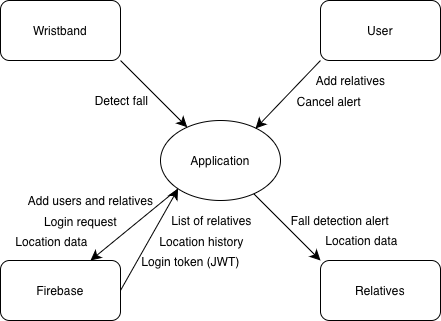

The diagram above was exported from draw.io. Its source (the exported page's mxGraphModel, read from the mxfile embedded in the PNG):
<mxGraphModel dx="946" dy="704" grid="1" gridSize="10" guides="1" tooltips="1" connect="1" arrows="1" fold="1" page="1" pageScale="1" pageWidth="827" pageHeight="1169" math="0" shadow="0">
  <root>
    <mxCell id="0" />
    <mxCell id="1" parent="0" />
    <mxCell id="u0h_ulPBUCD5MBPZcACu-14" edge="1" parent="1" source="u0h_ulPBUCD5MBPZcACu-1" style="edgeStyle=none;curved=1;rounded=0;orthogonalLoop=1;jettySize=auto;html=1;exitX=0;exitY=1;exitDx=0;exitDy=0;entryX=0.75;entryY=0;entryDx=0;entryDy=0;fontSize=12;startSize=8;endSize=8;" target="u0h_ulPBUCD5MBPZcACu-4" value="Add users and relatives">
      <mxGeometry relative="1" x="0.3283" y="-46" as="geometry">
        <mxPoint as="offset" />
      </mxGeometry>
    </mxCell>
    <mxCell id="u0h_ulPBUCD5MBPZcACu-16" connectable="0" parent="u0h_ulPBUCD5MBPZcACu-14" style="edgeLabel;html=1;align=center;verticalAlign=middle;resizable=0;points=[];fontSize=12;" value="Login request" vertex="1">
      <mxGeometry relative="1" x="0.2305" y="2" as="geometry">
        <mxPoint x="-45" y="-14" as="offset" />
      </mxGeometry>
    </mxCell>
    <mxCell id="u0h_ulPBUCD5MBPZcACu-17" connectable="0" parent="u0h_ulPBUCD5MBPZcACu-14" style="edgeLabel;html=1;align=center;verticalAlign=middle;resizable=0;points=[];fontSize=12;" value="Location data" vertex="1">
      <mxGeometry relative="1" x="0.136" y="-1" as="geometry">
        <mxPoint x="-77" y="12" as="offset" />
      </mxGeometry>
    </mxCell>
    <mxCell id="u0h_ulPBUCD5MBPZcACu-1" parent="1" style="ellipse;whiteSpace=wrap;html=1;" value="Application" vertex="1">
      <mxGeometry height="80" width="120" x="320" y="240" as="geometry" />
    </mxCell>
    <mxCell id="u0h_ulPBUCD5MBPZcACu-2" parent="1" style="rounded=1;whiteSpace=wrap;html=1;" value="User" vertex="1">
      <mxGeometry height="60" width="120" x="480" y="120" as="geometry" />
    </mxCell>
    <mxCell id="u0h_ulPBUCD5MBPZcACu-11" edge="1" parent="1" source="u0h_ulPBUCD5MBPZcACu-3" style="edgeStyle=none;curved=1;rounded=0;orthogonalLoop=1;jettySize=auto;html=1;exitX=0;exitY=0;exitDx=0;exitDy=0;fontSize=12;startSize=8;endSize=8;startArrow=classic;startFill=1;endArrow=none;endFill=0;" target="u0h_ulPBUCD5MBPZcACu-1">
      <mxGeometry relative="1" as="geometry" />
    </mxCell>
    <mxCell id="u0h_ulPBUCD5MBPZcACu-12" connectable="0" parent="u0h_ulPBUCD5MBPZcACu-11" style="edgeLabel;html=1;align=center;verticalAlign=middle;resizable=0;points=[];fontSize=12;" value="Fall detection alert&amp;nbsp;" vertex="1">
      <mxGeometry relative="1" x="-0.3405" y="1" as="geometry">
        <mxPoint x="43" y="-19" as="offset" />
      </mxGeometry>
    </mxCell>
    <mxCell id="u0h_ulPBUCD5MBPZcACu-13" connectable="0" parent="u0h_ulPBUCD5MBPZcACu-11" style="edgeLabel;html=1;align=center;verticalAlign=middle;resizable=0;points=[];fontSize=12;" value="Location data" vertex="1">
      <mxGeometry relative="1" x="-0.4904" y="-3" as="geometry">
        <mxPoint x="55" y="-1" as="offset" />
      </mxGeometry>
    </mxCell>
    <mxCell id="u0h_ulPBUCD5MBPZcACu-3" parent="1" style="rounded=1;whiteSpace=wrap;html=1;" value="Relatives" vertex="1">
      <mxGeometry height="60" width="120" x="480" y="380" as="geometry" />
    </mxCell>
    <mxCell id="u0h_ulPBUCD5MBPZcACu-15" edge="1" parent="1" source="u0h_ulPBUCD5MBPZcACu-4" style="edgeStyle=none;curved=1;rounded=0;orthogonalLoop=1;jettySize=auto;html=1;exitX=1;exitY=0.5;exitDx=0;exitDy=0;entryX=0;entryY=1;entryDx=0;entryDy=0;fontSize=12;startSize=8;endSize=8;" target="u0h_ulPBUCD5MBPZcACu-1">
      <mxGeometry relative="1" as="geometry" />
    </mxCell>
    <mxCell id="u0h_ulPBUCD5MBPZcACu-18" connectable="0" parent="u0h_ulPBUCD5MBPZcACu-15" style="edgeLabel;html=1;align=center;verticalAlign=middle;resizable=0;points=[];fontSize=12;" value="List of relatives" vertex="1">
      <mxGeometry relative="1" x="-0.0304" y="-5" as="geometry">
        <mxPoint x="58" y="-23" as="offset" />
      </mxGeometry>
    </mxCell>
    <mxCell id="u0h_ulPBUCD5MBPZcACu-19" connectable="0" parent="u0h_ulPBUCD5MBPZcACu-15" style="edgeLabel;html=1;align=center;verticalAlign=middle;resizable=0;points=[];fontSize=12;" value="Location history" vertex="1">
      <mxGeometry relative="1" x="-0.1385" y="-4" as="geometry">
        <mxPoint x="52" y="-8" as="offset" />
      </mxGeometry>
    </mxCell>
    <mxCell id="u0h_ulPBUCD5MBPZcACu-20" connectable="0" parent="u0h_ulPBUCD5MBPZcACu-15" style="edgeLabel;html=1;align=center;verticalAlign=middle;resizable=0;points=[];fontSize=12;" value="Login token (JWT)" vertex="1">
      <mxGeometry relative="1" x="-0.5628" as="geometry">
        <mxPoint x="57" y="-7" as="offset" />
      </mxGeometry>
    </mxCell>
    <mxCell id="u0h_ulPBUCD5MBPZcACu-4" parent="1" style="rounded=1;whiteSpace=wrap;html=1;" value="Firebase" vertex="1">
      <mxGeometry height="60" width="120" x="160" y="380" as="geometry" />
    </mxCell>
    <mxCell id="u0h_ulPBUCD5MBPZcACu-6" edge="1" parent="1" source="u0h_ulPBUCD5MBPZcACu-5" style="edgeStyle=none;curved=1;rounded=0;orthogonalLoop=1;jettySize=auto;html=1;exitX=1;exitY=1;exitDx=0;exitDy=0;fontSize=12;startSize=8;endSize=8;" target="u0h_ulPBUCD5MBPZcACu-1">
      <mxGeometry relative="1" as="geometry" />
    </mxCell>
    <mxCell id="u0h_ulPBUCD5MBPZcACu-7" connectable="0" parent="u0h_ulPBUCD5MBPZcACu-6" style="edgeLabel;html=1;align=center;verticalAlign=middle;resizable=0;points=[];fontSize=12;" value="Detect fall" vertex="1">
      <mxGeometry relative="1" x="0.334" y="1" as="geometry">
        <mxPoint x="-45" y="-4" as="offset" />
      </mxGeometry>
    </mxCell>
    <mxCell id="u0h_ulPBUCD5MBPZcACu-5" parent="1" style="rounded=1;whiteSpace=wrap;html=1;" value="Wristband" vertex="1">
      <mxGeometry height="60" width="120" x="160" y="120" as="geometry" />
    </mxCell>
    <mxCell id="u0h_ulPBUCD5MBPZcACu-8" edge="1" parent="1" source="u0h_ulPBUCD5MBPZcACu-2" style="edgeStyle=none;curved=1;rounded=0;orthogonalLoop=1;jettySize=auto;html=1;exitX=0;exitY=1;exitDx=0;exitDy=0;entryX=0.792;entryY=0.1;entryDx=0;entryDy=0;entryPerimeter=0;fontSize=12;startSize=8;endSize=8;" target="u0h_ulPBUCD5MBPZcACu-1">
      <mxGeometry relative="1" as="geometry" />
    </mxCell>
    <mxCell id="u0h_ulPBUCD5MBPZcACu-9" connectable="0" parent="u0h_ulPBUCD5MBPZcACu-8" style="edgeLabel;html=1;align=center;verticalAlign=middle;resizable=0;points=[];fontSize=12;" value="Add relatives" vertex="1">
      <mxGeometry relative="1" x="-0.2763" y="3" as="geometry">
        <mxPoint x="51" y="-7" as="offset" />
      </mxGeometry>
    </mxCell>
    <mxCell id="u0h_ulPBUCD5MBPZcACu-10" connectable="0" parent="u0h_ulPBUCD5MBPZcACu-8" style="edgeLabel;html=1;align=center;verticalAlign=middle;resizable=0;points=[];fontSize=12;" value="Cancel alert&amp;nbsp;" vertex="1">
      <mxGeometry relative="1" x="-0.2616" y="3" as="geometry">
        <mxPoint x="32" y="13" as="offset" />
      </mxGeometry>
    </mxCell>
  </root>
</mxGraphModel>